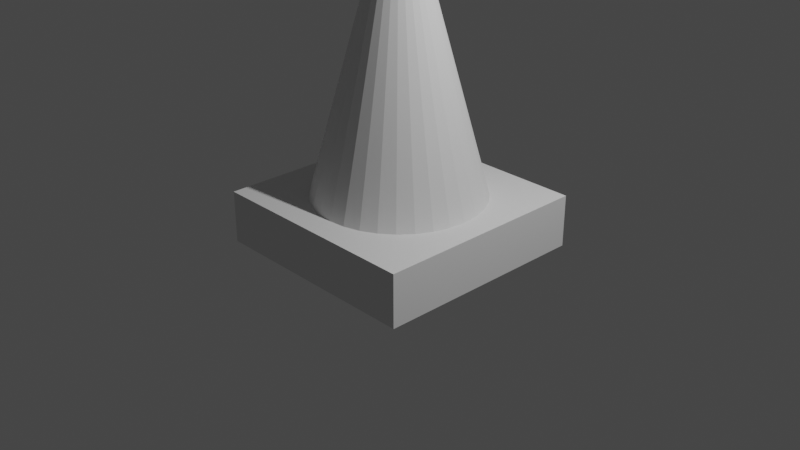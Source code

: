# Source: Stop.blend  (saved by Blender 2.92.15; exported with 4.5.12 LTS)
import bpy
from mathutils import Matrix  # noqa: F401  (used for matrix-valued properties, if any)

bpy.ops.wm.read_factory_settings(use_empty=True)
scene = bpy.context.scene
scene.name = 'Scene'

# ---- collections
col_collection = bpy.data.collections.new('Collection'); scene.collection.children.link(col_collection)

# ---- world
world_world = bpy.data.worlds.new('World'); scene.world = world_world
world_world.use_nodes = True; world_world.node_tree.nodes.clear()
_N = world_world.node_tree.nodes; _L = world_world.node_tree.links
n0 = _N.new('ShaderNodeOutputWorld'); n0.name = 'World Output'; n0.location = (300, 300)
n1 = _N.new('ShaderNodeBackground'); n1.name = 'Background'; n1.location = (10, 300)
n1.inputs[0].default_value = (0.05088, 0.05088, 0.05088, 1.0)
_L.new(n1.outputs[0], n0.inputs[0])
n0.is_active_output = True
world_world.color = (0.05088, 0.05088, 0.05088)
world_world.use_sun_shadow = False
world_world.sun_shadow_jitter_overblur = 0.0

# ---- cameras
cam_camera = bpy.data.cameras.new('Camera')
cam_camera.clip_end = 100.0
cam_camera.ortho_scale = 7.314

# ---- lights
light_light = bpy.data.lights.new('Light', 'POINT')
light_light.transmission_factor = 0.0
light_light.energy = 1000.0
light_light.shadow_soft_size = 0.1
light_light.shadow_maximum_resolution = 0.006
light_light.use_absolute_resolution = True

# ---- meshes
me_cylinder_002 = bpy.data.meshes.new('Cylinder.002')
me_cylinder_002.from_pydata([(-3.651e-07, 0.1319, -10.77), (0.0, 1.0, 0.6113), (0.02573, 0.1294, -10.77), (0.1951, 0.9808, 0.6113), (0.05048, 0.1219, -10.77), (0.3827, 0.9239, 0.6113), (0.07328, 0.1097, -10.77), (0.5556, 0.8315, 0.6113), (0.09327, 0.09327, -10.77), (0.7071, 0.7071, 0.6113), (0.1097, 0.07328, -10.77), (0.8315, 0.5556, 0.6113), (0.1219, 0.05048, -10.77), (0.9239, 0.3827, 0.6113), (0.1294, 0.02573, -10.77), (0.9808, 0.1951, 0.6113), (0.1319, -1.863e-07, -10.77), (1.0, 7.55e-08, 0.6113), (0.1294, -0.02573, -10.77), (0.9808, -0.1951, 0.6113), (0.1219, -0.05048, -10.77), (0.9239, -0.3827, 0.6113), (0.1097, -0.07328, -10.77), (0.8315, -0.5556, 0.6113), (0.09327, -0.09327, -10.77), (0.7071, -0.7071, 0.6113), (0.07328, -0.1097, -10.77), (0.5556, -0.8315, 0.6113), (0.05048, -0.1219, -10.77), (0.3827, -0.9239, 0.6113), (0.02573, -0.1294, -10.77), (0.1951, -0.9808, 0.6113), (-1.118e-07, -0.1319, -10.77), (-3.258e-07, -1.0, 0.6113), (-0.02573, -0.1294, -10.77), (-0.1951, -0.9808, 0.6113), (-0.05048, -0.1219, -10.77), (-0.3827, -0.9239, 0.6113), (-0.07328, -0.1097, -10.77), (-0.5556, -0.8315, 0.6113), (-0.09327, -0.09327, -10.77), (-0.7071, -0.7071, 0.6113), (-0.1097, -0.07328, -10.77), (-0.8315, -0.5556, 0.6113), (-0.1219, -0.05048, -10.77), (-0.9239, -0.3827, 0.6113), (-0.1294, -0.02573, -10.77), (-0.9808, -0.1951, 0.6113), (-0.1319, 2.98e-07, -10.77), (-1.0, 9.656e-07, 0.6113), (-0.1294, 0.02573, -10.77), (-0.9808, 0.1951, 0.6113), (-0.1219, 0.05048, -10.77), (-0.9239, 0.3827, 0.6113), (-0.1097, 0.07328, -10.77), (-0.8315, 0.5556, 0.6113), (-0.09327, 0.09327, -10.77), (-0.7071, 0.7071, 0.6113), (-0.07328, 0.1097, -10.77), (-0.5556, 0.8315, 0.6113), (-0.05048, 0.1219, -10.77), (-0.3827, 0.9239, 0.6113), (-0.02573, 0.1294, -10.77), (-0.1951, 0.9808, 0.6113)], [], [(3, 1, 0, 2), (5, 3, 2, 4), (7, 5, 4, 6), (9, 7, 6, 8), (11, 9, 8, 10), (13, 11, 10, 12), (15, 13, 12, 14), (17, 15, 14, 16), (19, 17, 16, 18), (21, 19, 18, 20), (23, 21, 20, 22), (25, 23, 22, 24), (27, 25, 24, 26), (29, 27, 26, 28), (31, 29, 28, 30), (33, 31, 30, 32), (35, 33, 32, 34), (37, 35, 34, 36), (39, 37, 36, 38), (41, 39, 38, 40), (43, 41, 40, 42), (45, 43, 42, 44), (47, 45, 44, 46), (49, 47, 46, 48), (51, 49, 48, 50), (53, 51, 50, 52), (55, 53, 52, 54), (57, 55, 54, 56), (59, 57, 56, 58), (61, 59, 58, 60), (63, 61, 60, 62), (1, 63, 62, 0), (2, 0, 62, 60, 58, 56, 54, 52, 50, 48, 46, 44, 42, 40, 38, 36, 34, 32, 30, 28, 26, 24, 22, 20, 18, 16, 14, 12, 10, 8, 6, 4)])
_uv = me_cylinder_002.uv_layers.new(name='UVMap')
_uv.uv.foreach_set('vector', [0.9688, 0.784, 1.0, 0.784, 0.9864, 1.0, 0.9823, 1.0, 0.9375, 0.784, 0.9688, 0.784, 0.9552, 1.0, 0.9511, 1.0, 0.9062, 0.784, 0.9375, 0.784, 0.9239, 1.0, 0.9198, 1.0, 0.875, 0.784, 0.9062, 0.784, 0.8927, 1.0, 0.8886, 1.0, 0.8438, 0.784, 0.875, 0.784, 0.8614, 1.0, 0.8573, 1.0, 0.8125, 0.784, 0.8438, 0.784, 0.8302, 1.0, 0.8261, 1.0, 0.7812, 0.784, 0.8125, 0.784, 0.7989, 1.0, 0.7948, 1.0, 0.75, 0.784, 0.7812, 0.784, 0.7677, 1.0, 0.7636, 1.0, 0.7188, 0.784, 0.75, 0.784, 0.7364, 1.0, 0.7323, 1.0, 0.6875, 0.784, 0.7188, 0.784, 0.7052, 1.0, 0.7011, 1.0, 0.6562, 0.784, 0.6875, 0.784, 0.6739, 1.0, 0.6698, 1.0, 0.625, 0.784, 0.6562, 0.784, 0.6427, 1.0, 0.6386, 1.0, 0.5938, 0.784, 0.625, 0.784, 0.6114, 1.0, 0.6073, 1.0, 0.5625, 0.784, 0.5938, 0.784, 0.5802, 1.0, 0.5761, 1.0, 0.5312, 0.784, 0.5625, 0.784, 0.5489, 1.0, 0.5448, 1.0, 0.5, 0.784, 0.5312, 0.784, 0.5177, 1.0, 0.5136, 1.0, 0.4687, 0.784, 0.5, 0.784, 0.4864, 1.0, 0.4823, 1.0, 0.4375, 0.784, 0.4688, 0.784, 0.4552, 1.0, 0.4511, 1.0, 0.4062, 0.784, 0.4375, 0.784, 0.4239, 1.0, 0.4198, 1.0, 0.375, 0.784, 0.4062, 0.784, 0.3927, 1.0, 0.3886, 1.0, 0.3438, 0.784, 0.375, 0.784, 0.3614, 1.0, 0.3573, 1.0, 0.3125, 0.784, 0.3438, 0.784, 0.3302, 1.0, 0.3261, 1.0, 0.2812, 0.784, 0.3125, 0.784, 0.2989, 1.0, 0.2948, 1.0, 0.25, 0.784, 0.2812, 0.784, 0.2677, 1.0, 0.2636, 1.0, 0.2188, 0.784, 0.25, 0.784, 0.2364, 1.0, 0.2323, 1.0, 0.1875, 0.784, 0.2188, 0.784, 0.2052, 1.0, 0.2011, 1.0, 0.1562, 0.784, 0.1875, 0.784, 0.1739, 1.0, 0.1698, 1.0, 0.125, 0.784, 0.1562, 0.784, 0.1427, 1.0, 0.1386, 1.0, 0.09375, 0.784, 0.125, 0.784, 0.1114, 1.0, 0.1073, 1.0, 0.0625, 0.784, 0.09375, 0.784, 0.08019, 1.0, 0.07606, 1.0, 0.03125, 0.784, 0.0625, 0.784, 0.04894, 1.0, 0.04481, 1.0, 0.0, 0.784, 0.03125, 0.784, 0.01769, 1.0, 0.01356, 1.0, 0.2562, 0.281, 0.25, 0.2817, 0.2438, 0.281, 0.2379, 0.2792, 0.2324, 0.2763, 0.2276, 0.2724, 0.2237, 0.2676, 0.2208, 0.2621, 0.219, 0.2562, 0.2183, 0.25, 0.219, 0.2438, 0.2208, 0.2379, 0.2237, 0.2324, 0.2276, 0.2276, 0.2324, 0.2237, 0.2379, 0.2208, 0.2438, 0.219, 0.25, 0.2183, 0.2562, 0.219, 0.2621, 0.2208, 0.2676, 0.2237, 0.2724, 0.2276, 0.2763, 0.2324, 0.2792, 0.2379, 0.281, 0.2438, 0.2817, 0.25, 0.281, 0.2562, 0.2792, 0.2621, 0.2763, 0.2676, 0.2724, 0.2724, 0.2676, 0.2763, 0.2621, 0.2792])
me_cylinder_002.use_remesh_fix_poles = True
me_cylinder_002.use_remesh_preserve_attributes = False
me_cylinder_002.use_mirror_vertex_groups = False
me_cylinder_002.update()
me_cube_001 = bpy.data.meshes.new('Cube.001')
me_cube_001.from_pydata([(-1.0, -1.0, -1.0), (-1.0, -1.0, 1.0), (-1.0, 1.0, -1.0), (-1.0, 1.0, 1.0), (1.0, -1.0, -1.0), (1.0, -1.0, 1.0), (1.0, 1.0, -1.0), (1.0, 1.0, 1.0)], [], [(0, 1, 3, 2), (2, 3, 7, 6), (6, 7, 5, 4), (4, 5, 1, 0), (2, 6, 4, 0), (7, 3, 1, 5)])
_uv = me_cube_001.uv_layers.new(name='UVMap')
_uv.uv.foreach_set('vector', [0.375, 0.0, 0.625, 0.0, 0.625, 0.25, 0.375, 0.25, 0.375, 0.25, 0.625, 0.25, 0.625, 0.5, 0.375, 0.5, 0.375, 0.5, 0.625, 0.5, 0.625, 0.75, 0.375, 0.75, 0.375, 0.75, 0.625, 0.75, 0.625, 1.0, 0.375, 1.0, 0.125, 0.5, 0.375, 0.5, 0.375, 0.75, 0.125, 0.75, 0.625, 0.5, 0.875, 0.5, 0.875, 0.75, 0.625, 0.75])
me_cube_001.use_remesh_fix_poles = True
me_cube_001.use_remesh_preserve_attributes = False
me_cube_001.use_mirror_vertex_groups = False
me_cube_001.update()

# ---- objects
ob_light = bpy.data.objects.new('Light', light_light)
ob_camera = bpy.data.objects.new('Camera', cam_camera)
ob_cylinder_001 = bpy.data.objects.new('Cylinder.001', me_cylinder_002)
ob_cube = bpy.data.objects.new('Cube', me_cube_001)

# ---- transforms, parenting, visibility, modifiers, constraints
ob_light.location = (4.076, 1.005, 5.904)
ob_light.rotation_euler = (0.6503, 0.05522, 1.866)
ob_light.lock_rotations_4d = False
ob_light.empty_display_type = 'ARROWS'
ob_light.color = (0.0, 0.0, 0.0, 0.0)
ob_light.lineart.crease_threshold = 0.0
ob_camera.location = (7.359, -6.926, 4.958)
ob_camera.rotation_euler = (1.109, 0.0, 0.8149)
ob_camera.lock_rotations_4d = False
ob_camera.empty_display_type = 'ARROWS'
ob_camera.color = (0.0, 0.0, 0.0, 0.0)
ob_camera.display_type = 'WIRE'
ob_camera.lineart.crease_threshold = 0.0
ob_cylinder_001.location = (0.0, 8.289e-09, 0.1098)
ob_cylinder_001.rotation_euler = (3.142, -0.0, 0.0)
ob_cylinder_001.scale = (1.0, 1.0, 0.2766)
ob_cylinder_001.lineart.crease_threshold = 0.0
ob_cube.location = (0.0, 0.0, 0.0)
ob_cube.scale = (1.177, 1.177, 0.2788)
ob_cube.lineart.crease_threshold = 0.0

# ---- collection membership
col_collection.objects.link(ob_light)
col_collection.objects.link(ob_camera)
col_collection.objects.link(ob_cylinder_001)
col_collection.objects.link(ob_cube)

# ---- scene / render settings (as saved in the file)
scene.camera = ob_camera
scene.frame_start = 1; scene.frame_end = 250; scene.frame_set(1)
scene.render.engine = 'BLENDER_EEVEE_NEXT'
scene.cycles.use_denoising = False
scene.cycles.samples = 128
scene.cycles.sampling_pattern = 'TABULATED_SOBOL'
scene.cycles.use_adaptive_sampling = False
scene.cycles.use_light_tree = False
scene.view_settings.view_transform = 'Filmic'
bpy.context.view_layer.update()

